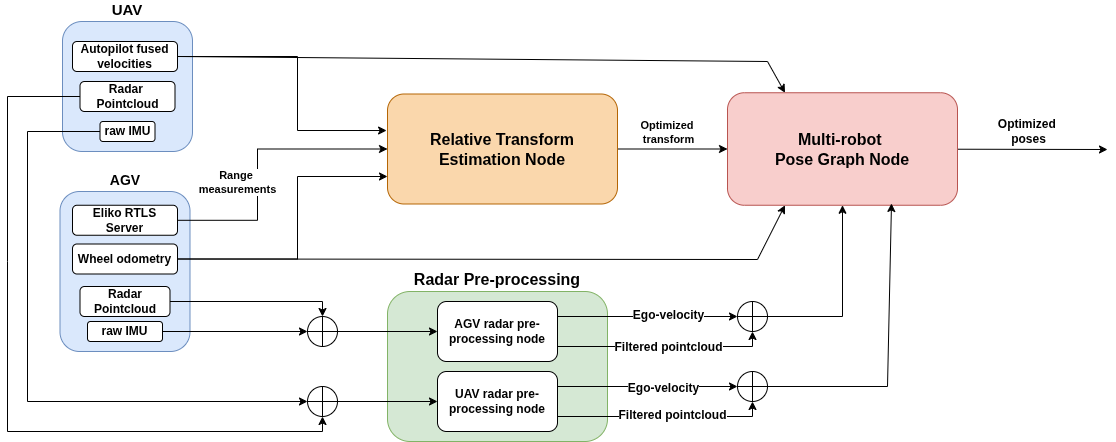

The diagram above was exported from draw.io. Its source (the exported page's mxGraphModel, read from the mxfile embedded in the PNG):
<mxGraphModel dx="2183" dy="764" grid="1" gridSize="10" guides="1" tooltips="1" connect="1" arrows="1" fold="1" page="1" pageScale="1" pageWidth="827" pageHeight="1169" math="0" shadow="0">
  <root>
    <mxCell id="0" />
    <mxCell id="1" parent="0" />
    <mxCell id="VOwxOWq1os6ceTEtT215-5" style="edgeStyle=orthogonalEdgeStyle;rounded=0;orthogonalLoop=1;jettySize=auto;html=1;entryX=0;entryY=0.5;entryDx=0;entryDy=0;" parent="1" source="VOwxOWq1os6ceTEtT215-1" target="VOwxOWq1os6ceTEtT215-3" edge="1">
      <mxGeometry relative="1" as="geometry" />
    </mxCell>
    <mxCell id="VOwxOWq1os6ceTEtT215-66" value="Optimized&amp;nbsp;&lt;div&gt;transform&lt;/div&gt;" style="edgeLabel;html=1;align=center;verticalAlign=middle;resizable=0;points=[];fontStyle=1" parent="VOwxOWq1os6ceTEtT215-5" vertex="1" connectable="0">
      <mxGeometry x="-0.5455" y="-3" relative="1" as="geometry">
        <mxPoint x="25" y="-20" as="offset" />
      </mxGeometry>
    </mxCell>
    <mxCell id="VOwxOWq1os6ceTEtT215-1" value="&lt;font style=&quot;font-size: 16px;&quot;&gt;&lt;b&gt;Relative Transform Estimation Node&lt;/b&gt;&lt;/font&gt;" style="rounded=1;whiteSpace=wrap;html=1;fillColor=#fad7ac;strokeColor=#b46504;" parent="1" vertex="1">
      <mxGeometry x="210" y="202.5" width="230" height="110" as="geometry" />
    </mxCell>
    <mxCell id="VOwxOWq1os6ceTEtT215-18" style="edgeStyle=none;rounded=0;orthogonalLoop=1;jettySize=auto;html=1;" parent="1" source="VOwxOWq1os6ceTEtT215-3" edge="1">
      <mxGeometry relative="1" as="geometry">
        <mxPoint x="930" y="258" as="targetPoint" />
      </mxGeometry>
    </mxCell>
    <mxCell id="VOwxOWq1os6ceTEtT215-65" value="Optimized&amp;nbsp;&lt;div&gt;poses&lt;/div&gt;" style="edgeLabel;html=1;align=center;verticalAlign=middle;resizable=0;points=[];fontSize=12;fontStyle=1" parent="VOwxOWq1os6ceTEtT215-18" vertex="1" connectable="0">
      <mxGeometry x="-0.0134" y="3" relative="1" as="geometry">
        <mxPoint x="-4" y="-15" as="offset" />
      </mxGeometry>
    </mxCell>
    <mxCell id="VOwxOWq1os6ceTEtT215-3" value="&lt;b&gt;&lt;font style=&quot;font-size: 16px;&quot;&gt;Multi-robot&amp;nbsp;&lt;/font&gt;&lt;/b&gt;&lt;div&gt;&lt;b&gt;&lt;font style=&quot;font-size: 16px;&quot;&gt;Pose Graph Node&lt;/font&gt;&lt;/b&gt;&lt;/div&gt;" style="rounded=1;whiteSpace=wrap;html=1;fillColor=#f8cecc;strokeColor=#b85450;" parent="1" vertex="1">
      <mxGeometry x="550" y="201.25" width="230" height="112.5" as="geometry" />
    </mxCell>
    <mxCell id="VOwxOWq1os6ceTEtT215-4" value="&lt;b&gt;&lt;font style=&quot;font-size: 16px;&quot;&gt;Radar Pre-processing&lt;/font&gt;&lt;/b&gt;" style="rounded=1;whiteSpace=wrap;html=1;labelPosition=center;verticalLabelPosition=top;align=center;verticalAlign=bottom;fillColor=#d5e8d4;strokeColor=#82b366;" parent="1" vertex="1">
      <mxGeometry x="210" y="400" width="220" height="150" as="geometry" />
    </mxCell>
    <mxCell id="VOwxOWq1os6ceTEtT215-51" style="edgeStyle=none;rounded=0;orthogonalLoop=1;jettySize=auto;html=1;exitX=1;exitY=0.25;exitDx=0;exitDy=0;entryX=0;entryY=0.5;entryDx=0;entryDy=0;" parent="1" source="VOwxOWq1os6ceTEtT215-19" target="VOwxOWq1os6ceTEtT215-52" edge="1">
      <mxGeometry relative="1" as="geometry">
        <mxPoint x="510" y="425" as="targetPoint" />
      </mxGeometry>
    </mxCell>
    <mxCell id="VOwxOWq1os6ceTEtT215-61" value="Ego-velocity" style="edgeLabel;html=1;align=center;verticalAlign=middle;resizable=0;points=[];fontSize=12;fontStyle=1" parent="VOwxOWq1os6ceTEtT215-51" vertex="1" connectable="0">
      <mxGeometry x="0.2229" y="2" relative="1" as="geometry">
        <mxPoint as="offset" />
      </mxGeometry>
    </mxCell>
    <mxCell id="VOwxOWq1os6ceTEtT215-53" style="edgeStyle=none;rounded=0;orthogonalLoop=1;jettySize=auto;html=1;exitX=1;exitY=0.75;exitDx=0;exitDy=0;entryX=0.5;entryY=1;entryDx=0;entryDy=0;" parent="1" source="VOwxOWq1os6ceTEtT215-19" target="VOwxOWq1os6ceTEtT215-52" edge="1">
      <mxGeometry relative="1" as="geometry">
        <Array as="points">
          <mxPoint x="575" y="455" />
        </Array>
      </mxGeometry>
    </mxCell>
    <mxCell id="VOwxOWq1os6ceTEtT215-63" value="Filtered pointcloud" style="edgeLabel;html=1;align=center;verticalAlign=middle;resizable=0;points=[];fontSize=12;fontStyle=1" parent="VOwxOWq1os6ceTEtT215-53" vertex="1" connectable="0">
      <mxGeometry x="-0.0244" y="1" relative="1" as="geometry">
        <mxPoint x="8" y="1" as="offset" />
      </mxGeometry>
    </mxCell>
    <mxCell id="VOwxOWq1os6ceTEtT215-19" value="AGV radar pre-processing node" style="rounded=1;whiteSpace=wrap;html=1;fontStyle=1" parent="1" vertex="1">
      <mxGeometry x="260" y="410" width="120" height="60" as="geometry" />
    </mxCell>
    <mxCell id="VOwxOWq1os6ceTEtT215-58" style="edgeStyle=none;rounded=0;orthogonalLoop=1;jettySize=auto;html=1;exitX=1;exitY=0.25;exitDx=0;exitDy=0;entryX=0;entryY=0.5;entryDx=0;entryDy=0;" parent="1" source="VOwxOWq1os6ceTEtT215-20" target="VOwxOWq1os6ceTEtT215-54" edge="1">
      <mxGeometry relative="1" as="geometry">
        <mxPoint x="500" y="495" as="targetPoint" />
      </mxGeometry>
    </mxCell>
    <mxCell id="VOwxOWq1os6ceTEtT215-62" value="Ego-velocity" style="edgeLabel;html=1;align=center;verticalAlign=middle;resizable=0;points=[];fontSize=12;fontStyle=1" parent="VOwxOWq1os6ceTEtT215-58" vertex="1" connectable="0">
      <mxGeometry x="0.1657" y="-1" relative="1" as="geometry">
        <mxPoint as="offset" />
      </mxGeometry>
    </mxCell>
    <mxCell id="VOwxOWq1os6ceTEtT215-59" style="edgeStyle=none;rounded=0;orthogonalLoop=1;jettySize=auto;html=1;exitX=1;exitY=0.75;exitDx=0;exitDy=0;entryX=0.5;entryY=1;entryDx=0;entryDy=0;" parent="1" source="VOwxOWq1os6ceTEtT215-20" target="VOwxOWq1os6ceTEtT215-54" edge="1">
      <mxGeometry relative="1" as="geometry">
        <Array as="points">
          <mxPoint x="525" y="525" />
          <mxPoint x="575" y="525" />
        </Array>
      </mxGeometry>
    </mxCell>
    <mxCell id="VOwxOWq1os6ceTEtT215-64" value="Filtered pointcloud" style="edgeLabel;html=1;align=center;verticalAlign=middle;resizable=0;points=[];fontSize=12;fontStyle=1" parent="VOwxOWq1os6ceTEtT215-59" vertex="1" connectable="0">
      <mxGeometry x="0.0829" y="2" relative="1" as="geometry">
        <mxPoint as="offset" />
      </mxGeometry>
    </mxCell>
    <mxCell id="VOwxOWq1os6ceTEtT215-20" value="UAV radar pre-processing node" style="rounded=1;whiteSpace=wrap;html=1;fontStyle=1" parent="1" vertex="1">
      <mxGeometry x="260" y="480" width="120" height="60" as="geometry" />
    </mxCell>
    <mxCell id="VOwxOWq1os6ceTEtT215-29" value="&lt;b&gt;&lt;font style=&quot;font-size: 14px;&quot;&gt;AGV&lt;/font&gt;&lt;/b&gt;" style="rounded=1;whiteSpace=wrap;html=1;labelPosition=center;verticalLabelPosition=top;align=center;verticalAlign=bottom;fillColor=#dae8fc;strokeColor=#6c8ebf;" parent="1" vertex="1">
      <mxGeometry x="-117.5" y="300" width="130" height="160" as="geometry" />
    </mxCell>
    <mxCell id="w9rynPc92kNScnxrM6zM-3" style="edgeStyle=orthogonalEdgeStyle;rounded=0;orthogonalLoop=1;jettySize=auto;html=1;entryX=0;entryY=0.75;entryDx=0;entryDy=0;" edge="1" parent="1" source="VOwxOWq1os6ceTEtT215-23" target="VOwxOWq1os6ceTEtT215-1">
      <mxGeometry relative="1" as="geometry">
        <Array as="points">
          <mxPoint x="120" y="368" />
          <mxPoint x="120" y="285" />
        </Array>
      </mxGeometry>
    </mxCell>
    <mxCell id="VOwxOWq1os6ceTEtT215-23" value="Wheel odometry" style="rounded=1;whiteSpace=wrap;html=1;labelPosition=center;verticalLabelPosition=middle;align=center;verticalAlign=middle;fontStyle=1" parent="1" vertex="1">
      <mxGeometry x="-105" y="352.5" width="105" height="30" as="geometry" />
    </mxCell>
    <mxCell id="VOwxOWq1os6ceTEtT215-36" style="edgeStyle=none;rounded=0;orthogonalLoop=1;jettySize=auto;html=1;exitX=1;exitY=0.5;exitDx=0;exitDy=0;entryX=0;entryY=0.5;entryDx=0;entryDy=0;" parent="1" source="VOwxOWq1os6ceTEtT215-24" target="VOwxOWq1os6ceTEtT215-33" edge="1">
      <mxGeometry relative="1" as="geometry">
        <Array as="points">
          <mxPoint x="40" y="440" />
          <mxPoint x="30" y="440" />
        </Array>
      </mxGeometry>
    </mxCell>
    <mxCell id="VOwxOWq1os6ceTEtT215-24" value="raw IMU" style="rounded=1;whiteSpace=wrap;html=1;labelPosition=center;verticalLabelPosition=middle;align=center;verticalAlign=middle;fontStyle=1" parent="1" vertex="1">
      <mxGeometry x="-90" y="430" width="75" height="20" as="geometry" />
    </mxCell>
    <mxCell id="w9rynPc92kNScnxrM6zM-7" style="edgeStyle=orthogonalEdgeStyle;rounded=0;orthogonalLoop=1;jettySize=auto;html=1;exitX=1;exitY=0.5;exitDx=0;exitDy=0;entryX=0.5;entryY=0;entryDx=0;entryDy=0;" edge="1" parent="1" source="VOwxOWq1os6ceTEtT215-30" target="VOwxOWq1os6ceTEtT215-33">
      <mxGeometry relative="1" as="geometry">
        <Array as="points">
          <mxPoint x="145" y="410" />
        </Array>
      </mxGeometry>
    </mxCell>
    <mxCell id="VOwxOWq1os6ceTEtT215-30" value="Radar Pointcloud" style="rounded=1;whiteSpace=wrap;html=1;labelPosition=center;verticalLabelPosition=middle;align=center;verticalAlign=middle;fontStyle=1" parent="1" vertex="1">
      <mxGeometry x="-97.5" y="395" width="90" height="30" as="geometry" />
    </mxCell>
    <mxCell id="VOwxOWq1os6ceTEtT215-35" style="edgeStyle=none;rounded=0;orthogonalLoop=1;jettySize=auto;html=1;" parent="1" source="VOwxOWq1os6ceTEtT215-33" target="VOwxOWq1os6ceTEtT215-19" edge="1">
      <mxGeometry relative="1" as="geometry" />
    </mxCell>
    <mxCell id="VOwxOWq1os6ceTEtT215-33" value="" style="shape=orEllipse;perimeter=ellipsePerimeter;whiteSpace=wrap;html=1;backgroundOutline=1;" parent="1" vertex="1">
      <mxGeometry x="130" y="425" width="30" height="30" as="geometry" />
    </mxCell>
    <mxCell id="VOwxOWq1os6ceTEtT215-37" value="UAV" style="rounded=1;whiteSpace=wrap;html=1;labelPosition=center;verticalLabelPosition=top;align=center;verticalAlign=bottom;fontSize=15;fontStyle=1;labelBorderColor=none;labelBackgroundColor=default;fillColor=#dae8fc;strokeColor=#6c8ebf;" parent="1" vertex="1">
      <mxGeometry x="-115" y="130" width="130" height="130" as="geometry" />
    </mxCell>
    <mxCell id="VOwxOWq1os6ceTEtT215-39" style="edgeStyle=none;rounded=0;orthogonalLoop=1;jettySize=auto;html=1;entryX=0;entryY=0.5;entryDx=0;entryDy=0;" parent="1" source="VOwxOWq1os6ceTEtT215-38" target="VOwxOWq1os6ceTEtT215-20" edge="1">
      <mxGeometry relative="1" as="geometry" />
    </mxCell>
    <mxCell id="VOwxOWq1os6ceTEtT215-38" value="" style="shape=orEllipse;perimeter=ellipsePerimeter;whiteSpace=wrap;html=1;backgroundOutline=1;" parent="1" vertex="1">
      <mxGeometry x="130" y="495" width="30" height="30" as="geometry" />
    </mxCell>
    <mxCell id="VOwxOWq1os6ceTEtT215-47" style="edgeStyle=none;rounded=0;orthogonalLoop=1;jettySize=auto;html=1;exitX=0;exitY=0.5;exitDx=0;exitDy=0;entryX=0.5;entryY=1;entryDx=0;entryDy=0;" parent="1" source="VOwxOWq1os6ceTEtT215-41" target="VOwxOWq1os6ceTEtT215-38" edge="1">
      <mxGeometry relative="1" as="geometry">
        <mxPoint x="-160" y="540" as="targetPoint" />
        <Array as="points">
          <mxPoint x="-170" y="205" />
          <mxPoint x="-170" y="370" />
          <mxPoint x="-170" y="540" />
          <mxPoint x="145" y="540" />
        </Array>
      </mxGeometry>
    </mxCell>
    <mxCell id="VOwxOWq1os6ceTEtT215-41" value="Radar&amp;nbsp;&lt;div&gt;Pointcloud&lt;/div&gt;" style="rounded=1;whiteSpace=wrap;html=1;labelPosition=center;verticalLabelPosition=middle;align=center;verticalAlign=middle;fontStyle=1" parent="1" vertex="1">
      <mxGeometry x="-97.5" y="190" width="95" height="30" as="geometry" />
    </mxCell>
    <mxCell id="VOwxOWq1os6ceTEtT215-48" style="edgeStyle=none;rounded=0;orthogonalLoop=1;jettySize=auto;html=1;entryX=0;entryY=0.5;entryDx=0;entryDy=0;exitX=0;exitY=0.5;exitDx=0;exitDy=0;" parent="1" source="VOwxOWq1os6ceTEtT215-42" target="VOwxOWq1os6ceTEtT215-38" edge="1">
      <mxGeometry relative="1" as="geometry">
        <Array as="points">
          <mxPoint x="-150" y="240" />
          <mxPoint x="-150" y="510" />
        </Array>
      </mxGeometry>
    </mxCell>
    <mxCell id="VOwxOWq1os6ceTEtT215-42" value="raw IMU" style="rounded=1;whiteSpace=wrap;html=1;labelPosition=center;verticalLabelPosition=middle;align=center;verticalAlign=middle;fontStyle=1" parent="1" vertex="1">
      <mxGeometry x="-77.5" y="230" width="55" height="20" as="geometry" />
    </mxCell>
    <mxCell id="VOwxOWq1os6ceTEtT215-50" style="edgeStyle=none;rounded=0;orthogonalLoop=1;jettySize=auto;html=1;exitX=1;exitY=0.5;exitDx=0;exitDy=0;entryX=0.25;entryY=0;entryDx=0;entryDy=0;" parent="1" source="VOwxOWq1os6ceTEtT215-49" target="VOwxOWq1os6ceTEtT215-3" edge="1">
      <mxGeometry relative="1" as="geometry">
        <Array as="points">
          <mxPoint x="590" y="170" />
        </Array>
      </mxGeometry>
    </mxCell>
    <mxCell id="VOwxOWq1os6ceTEtT215-49" value="Autopilot fused velocities" style="rounded=1;whiteSpace=wrap;html=1;labelPosition=center;verticalLabelPosition=middle;align=center;verticalAlign=middle;fontStyle=1" parent="1" vertex="1">
      <mxGeometry x="-105" y="150" width="105" height="30" as="geometry" />
    </mxCell>
    <mxCell id="VOwxOWq1os6ceTEtT215-56" style="edgeStyle=none;rounded=0;orthogonalLoop=1;jettySize=auto;html=1;entryX=0.5;entryY=1;entryDx=0;entryDy=0;exitX=1;exitY=0.5;exitDx=0;exitDy=0;" parent="1" source="VOwxOWq1os6ceTEtT215-52" target="VOwxOWq1os6ceTEtT215-3" edge="1">
      <mxGeometry relative="1" as="geometry">
        <Array as="points">
          <mxPoint x="665" y="425" />
        </Array>
      </mxGeometry>
    </mxCell>
    <mxCell id="VOwxOWq1os6ceTEtT215-52" value="" style="shape=orEllipse;perimeter=ellipsePerimeter;whiteSpace=wrap;html=1;backgroundOutline=1;" parent="1" vertex="1">
      <mxGeometry x="560" y="410" width="30" height="30" as="geometry" />
    </mxCell>
    <mxCell id="VOwxOWq1os6ceTEtT215-54" value="" style="shape=orEllipse;perimeter=ellipsePerimeter;whiteSpace=wrap;html=1;backgroundOutline=1;" parent="1" vertex="1">
      <mxGeometry x="560" y="480" width="30" height="30" as="geometry" />
    </mxCell>
    <mxCell id="VOwxOWq1os6ceTEtT215-57" style="edgeStyle=none;rounded=0;orthogonalLoop=1;jettySize=auto;html=1;entryX=0.713;entryY=0.984;entryDx=0;entryDy=0;entryPerimeter=0;" parent="1" source="VOwxOWq1os6ceTEtT215-54" target="VOwxOWq1os6ceTEtT215-3" edge="1">
      <mxGeometry relative="1" as="geometry">
        <Array as="points">
          <mxPoint x="710" y="495" />
        </Array>
      </mxGeometry>
    </mxCell>
    <mxCell id="VOwxOWq1os6ceTEtT215-60" style="edgeStyle=none;rounded=0;orthogonalLoop=1;jettySize=auto;html=1;exitX=1;exitY=0.5;exitDx=0;exitDy=0;entryX=-0.004;entryY=0.332;entryDx=0;entryDy=0;entryPerimeter=0;" parent="1" source="VOwxOWq1os6ceTEtT215-49" target="VOwxOWq1os6ceTEtT215-1" edge="1">
      <mxGeometry relative="1" as="geometry">
        <Array as="points">
          <mxPoint x="120" y="165" />
          <mxPoint x="120" y="239" />
        </Array>
      </mxGeometry>
    </mxCell>
    <mxCell id="w9rynPc92kNScnxrM6zM-4" style="edgeStyle=orthogonalEdgeStyle;rounded=0;orthogonalLoop=1;jettySize=auto;html=1;entryX=0;entryY=0.5;entryDx=0;entryDy=0;" edge="1" parent="1" source="w9rynPc92kNScnxrM6zM-1" target="VOwxOWq1os6ceTEtT215-1">
      <mxGeometry relative="1" as="geometry">
        <Array as="points">
          <mxPoint x="80" y="329" />
          <mxPoint x="80" y="258" />
        </Array>
      </mxGeometry>
    </mxCell>
    <mxCell id="w9rynPc92kNScnxrM6zM-5" value="&lt;b&gt;Range&amp;nbsp;&lt;/b&gt;&lt;div&gt;&lt;b&gt;measurements&lt;/b&gt;&lt;/div&gt;" style="edgeLabel;html=1;align=center;verticalAlign=middle;resizable=0;points=[];" vertex="1" connectable="0" parent="w9rynPc92kNScnxrM6zM-4">
      <mxGeometry x="0.2392" y="-2" relative="1" as="geometry">
        <mxPoint x="-43" y="31" as="offset" />
      </mxGeometry>
    </mxCell>
    <mxCell id="w9rynPc92kNScnxrM6zM-1" value="Eliko RTLS Server" style="rounded=1;whiteSpace=wrap;html=1;labelPosition=center;verticalLabelPosition=middle;align=center;verticalAlign=middle;fontStyle=1" vertex="1" parent="1">
      <mxGeometry x="-105" y="313.75" width="105" height="30" as="geometry" />
    </mxCell>
    <mxCell id="w9rynPc92kNScnxrM6zM-6" value="" style="endArrow=classic;html=1;rounded=0;exitX=1;exitY=0.5;exitDx=0;exitDy=0;entryX=0.25;entryY=1;entryDx=0;entryDy=0;" edge="1" parent="1" source="VOwxOWq1os6ceTEtT215-23" target="VOwxOWq1os6ceTEtT215-3">
      <mxGeometry width="50" height="50" relative="1" as="geometry">
        <mxPoint x="350" y="420" as="sourcePoint" />
        <mxPoint x="400" y="370" as="targetPoint" />
        <Array as="points">
          <mxPoint x="580" y="368" />
        </Array>
      </mxGeometry>
    </mxCell>
  </root>
</mxGraphModel>